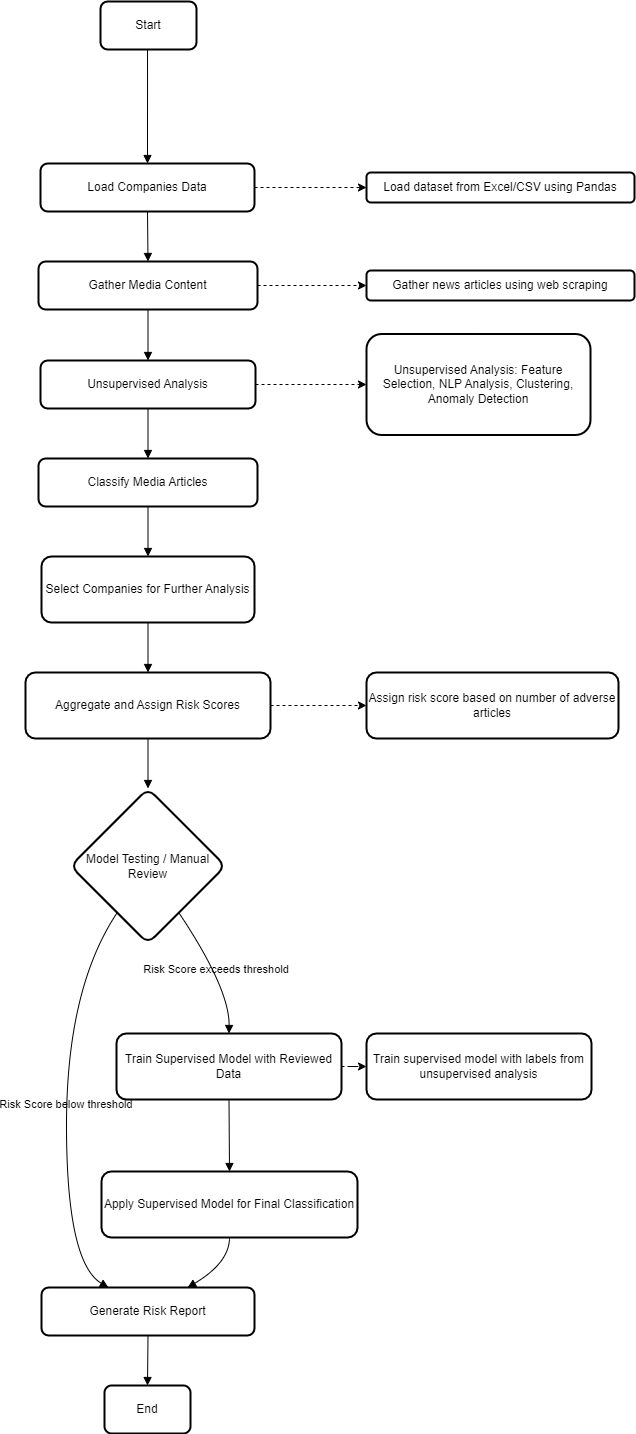

The diagram above was exported from draw.io. Its source (the exported page's mxGraphModel, read from the mxfile embedded in the PNG):
<mxGraphModel dx="15" dy="604" grid="1" gridSize="10" guides="1" tooltips="1" connect="1" arrows="1" fold="1" page="1" pageScale="1" pageWidth="1169" pageHeight="1654" math="0" shadow="0">
  <root>
    <mxCell id="0" />
    <mxCell id="1" parent="0" />
    <mxCell id="ZQyT-Seii7rafcmxDkKh-46" value="" style="edgeStyle=orthogonalEdgeStyle;rounded=1;orthogonalLoop=1;jettySize=auto;html=1;dashed=1;labelBackgroundColor=none;fontColor=default;" edge="1" parent="1" source="ZQyT-Seii7rafcmxDkKh-9" target="ZQyT-Seii7rafcmxDkKh-32">
      <mxGeometry relative="1" as="geometry" />
    </mxCell>
    <mxCell id="ZQyT-Seii7rafcmxDkKh-47" value="" style="edgeStyle=orthogonalEdgeStyle;rounded=1;orthogonalLoop=1;jettySize=auto;html=1;dashed=1;labelBackgroundColor=none;fontColor=default;" edge="1" parent="1" source="ZQyT-Seii7rafcmxDkKh-10" target="ZQyT-Seii7rafcmxDkKh-35">
      <mxGeometry relative="1" as="geometry" />
    </mxCell>
    <mxCell id="ZQyT-Seii7rafcmxDkKh-10" value="Gather Media Content" style="whiteSpace=wrap;strokeWidth=2;rounded=1;labelBackgroundColor=none;" vertex="1" parent="1">
      <mxGeometry x="1453" y="360" width="219" height="48" as="geometry" />
    </mxCell>
    <mxCell id="ZQyT-Seii7rafcmxDkKh-48" value="" style="edgeStyle=orthogonalEdgeStyle;rounded=1;orthogonalLoop=1;jettySize=auto;html=1;dashed=1;labelBackgroundColor=none;fontColor=default;" edge="1" parent="1" source="ZQyT-Seii7rafcmxDkKh-11" target="ZQyT-Seii7rafcmxDkKh-36">
      <mxGeometry relative="1" as="geometry" />
    </mxCell>
    <mxCell id="ZQyT-Seii7rafcmxDkKh-49" value="" style="edgeStyle=orthogonalEdgeStyle;rounded=1;orthogonalLoop=1;jettySize=auto;html=1;dashed=1;labelBackgroundColor=none;fontColor=default;" edge="1" parent="1" source="ZQyT-Seii7rafcmxDkKh-14" target="ZQyT-Seii7rafcmxDkKh-37">
      <mxGeometry relative="1" as="geometry" />
    </mxCell>
    <mxCell id="ZQyT-Seii7rafcmxDkKh-14" value="Aggregate and Assign Risk Scores" style="whiteSpace=wrap;strokeWidth=2;rounded=1;labelBackgroundColor=none;" vertex="1" parent="1">
      <mxGeometry x="1440" y="771" width="245" height="66" as="geometry" />
    </mxCell>
    <mxCell id="ZQyT-Seii7rafcmxDkKh-55" value="" style="edgeStyle=orthogonalEdgeStyle;rounded=1;orthogonalLoop=1;jettySize=auto;html=1;dashed=1;labelBackgroundColor=none;fontColor=default;" edge="1" parent="1" source="ZQyT-Seii7rafcmxDkKh-16" target="ZQyT-Seii7rafcmxDkKh-54">
      <mxGeometry relative="1" as="geometry" />
    </mxCell>
    <mxCell id="ZQyT-Seii7rafcmxDkKh-20" value="" style="curved=1;startArrow=none;endArrow=block;exitX=0.49;exitY=1;entryX=0.5;entryY=0;rounded=1;labelBackgroundColor=none;fontColor=default;" edge="1" parent="1" source="ZQyT-Seii7rafcmxDkKh-8" target="ZQyT-Seii7rafcmxDkKh-9">
      <mxGeometry relative="1" as="geometry">
        <Array as="points" />
      </mxGeometry>
    </mxCell>
    <mxCell id="ZQyT-Seii7rafcmxDkKh-21" value="" style="curved=1;startArrow=none;endArrow=block;exitX=0.5;exitY=1.01;entryX=0.5;entryY=0.01;rounded=1;labelBackgroundColor=none;fontColor=default;" edge="1" parent="1" source="ZQyT-Seii7rafcmxDkKh-9" target="ZQyT-Seii7rafcmxDkKh-10">
      <mxGeometry relative="1" as="geometry">
        <Array as="points" />
      </mxGeometry>
    </mxCell>
    <mxCell id="ZQyT-Seii7rafcmxDkKh-22" value="" style="curved=1;startArrow=none;endArrow=block;exitX=0.5;exitY=1.01;entryX=0.5;entryY=-0.01;rounded=1;labelBackgroundColor=none;fontColor=default;" edge="1" parent="1" source="ZQyT-Seii7rafcmxDkKh-10" target="ZQyT-Seii7rafcmxDkKh-11">
      <mxGeometry relative="1" as="geometry">
        <Array as="points" />
      </mxGeometry>
    </mxCell>
    <mxCell id="ZQyT-Seii7rafcmxDkKh-23" value="" style="curved=1;startArrow=none;endArrow=block;exitX=0.5;exitY=1;entryX=0.5;entryY=0;rounded=1;labelBackgroundColor=none;fontColor=default;" edge="1" parent="1" source="ZQyT-Seii7rafcmxDkKh-11" target="ZQyT-Seii7rafcmxDkKh-12">
      <mxGeometry relative="1" as="geometry">
        <Array as="points" />
      </mxGeometry>
    </mxCell>
    <mxCell id="ZQyT-Seii7rafcmxDkKh-24" value="" style="curved=1;startArrow=none;endArrow=block;exitX=0.5;exitY=1;entryX=0.5;entryY=0;rounded=1;labelBackgroundColor=none;fontColor=default;" edge="1" parent="1" source="ZQyT-Seii7rafcmxDkKh-12" target="ZQyT-Seii7rafcmxDkKh-13">
      <mxGeometry relative="1" as="geometry">
        <Array as="points" />
      </mxGeometry>
    </mxCell>
    <mxCell id="ZQyT-Seii7rafcmxDkKh-25" value="" style="curved=1;startArrow=none;endArrow=block;exitX=0.5;exitY=1;entryX=0.5;entryY=0;rounded=1;labelBackgroundColor=none;fontColor=default;" edge="1" parent="1" source="ZQyT-Seii7rafcmxDkKh-13" target="ZQyT-Seii7rafcmxDkKh-14">
      <mxGeometry relative="1" as="geometry">
        <Array as="points" />
      </mxGeometry>
    </mxCell>
    <mxCell id="ZQyT-Seii7rafcmxDkKh-26" value="" style="curved=1;startArrow=none;endArrow=block;exitX=0.5;exitY=1;entryX=0.5;entryY=0;rounded=1;labelBackgroundColor=none;fontColor=default;" edge="1" parent="1" source="ZQyT-Seii7rafcmxDkKh-14" target="ZQyT-Seii7rafcmxDkKh-15">
      <mxGeometry relative="1" as="geometry">
        <Array as="points" />
      </mxGeometry>
    </mxCell>
    <mxCell id="ZQyT-Seii7rafcmxDkKh-27" value="Risk Score exceeds threshold" style="curved=1;startArrow=none;endArrow=block;exitX=0.83;exitY=1;entryX=0.5;entryY=0;rounded=1;labelBackgroundColor=none;fontColor=default;" edge="1" parent="1" source="ZQyT-Seii7rafcmxDkKh-15" target="ZQyT-Seii7rafcmxDkKh-16">
      <mxGeometry relative="1" as="geometry">
        <Array as="points">
          <mxPoint x="1644" y="1087" />
        </Array>
      </mxGeometry>
    </mxCell>
    <mxCell id="ZQyT-Seii7rafcmxDkKh-28" value="Risk Score below threshold" style="curved=1;startArrow=none;endArrow=block;exitX=0.17;exitY=1;entryX=0.31;entryY=-0.01;rounded=1;labelBackgroundColor=none;fontColor=default;" edge="1" parent="1" source="ZQyT-Seii7rafcmxDkKh-15" target="ZQyT-Seii7rafcmxDkKh-17">
      <mxGeometry relative="1" as="geometry">
        <Array as="points">
          <mxPoint x="1481" y="1087" />
          <mxPoint x="1481" y="1361" />
        </Array>
      </mxGeometry>
    </mxCell>
    <mxCell id="ZQyT-Seii7rafcmxDkKh-29" value="" style="curved=1;startArrow=none;endArrow=block;exitX=0.5;exitY=0.99;entryX=0.5;entryY=0;rounded=1;labelBackgroundColor=none;fontColor=default;" edge="1" parent="1" source="ZQyT-Seii7rafcmxDkKh-16" target="ZQyT-Seii7rafcmxDkKh-18">
      <mxGeometry relative="1" as="geometry">
        <Array as="points" />
      </mxGeometry>
    </mxCell>
    <mxCell id="ZQyT-Seii7rafcmxDkKh-30" value="" style="curved=1;startArrow=none;endArrow=block;exitX=0.5;exitY=1;entryX=0.69;entryY=-0.01;rounded=1;labelBackgroundColor=none;fontColor=default;" edge="1" parent="1" source="ZQyT-Seii7rafcmxDkKh-18" target="ZQyT-Seii7rafcmxDkKh-17">
      <mxGeometry relative="1" as="geometry">
        <Array as="points">
          <mxPoint x="1644" y="1361" />
        </Array>
      </mxGeometry>
    </mxCell>
    <mxCell id="ZQyT-Seii7rafcmxDkKh-31" value="" style="curved=1;startArrow=none;endArrow=block;exitX=0.5;exitY=1;entryX=0.5;entryY=0;rounded=1;labelBackgroundColor=none;fontColor=default;" edge="1" parent="1" source="ZQyT-Seii7rafcmxDkKh-17" target="ZQyT-Seii7rafcmxDkKh-19">
      <mxGeometry relative="1" as="geometry">
        <Array as="points" />
      </mxGeometry>
    </mxCell>
    <mxCell id="ZQyT-Seii7rafcmxDkKh-54" value="Train supervised model with labels from unsupervised analysis" style="whiteSpace=wrap;strokeWidth=2;rounded=1;labelBackgroundColor=none;" vertex="1" parent="1">
      <mxGeometry x="1781" y="1132" width="225" height="66" as="geometry" />
    </mxCell>
    <mxCell id="ZQyT-Seii7rafcmxDkKh-8" value="Start" style="whiteSpace=wrap;strokeWidth=2;rounded=1;labelBackgroundColor=none;" vertex="1" parent="1">
      <mxGeometry x="1515" y="100" width="96" height="48" as="geometry" />
    </mxCell>
    <mxCell id="ZQyT-Seii7rafcmxDkKh-9" value="Load Companies Data" style="whiteSpace=wrap;strokeWidth=2;rounded=1;labelBackgroundColor=none;" vertex="1" parent="1">
      <mxGeometry x="1455" y="262" width="214" height="48" as="geometry" />
    </mxCell>
    <mxCell id="ZQyT-Seii7rafcmxDkKh-11" value="Unsupervised Analysis" style="whiteSpace=wrap;strokeWidth=2;rounded=1;labelBackgroundColor=none;" vertex="1" parent="1">
      <mxGeometry x="1455" y="459" width="215" height="48" as="geometry" />
    </mxCell>
    <mxCell id="ZQyT-Seii7rafcmxDkKh-12" value="Classify Media Articles" style="whiteSpace=wrap;strokeWidth=2;rounded=1;labelBackgroundColor=none;" vertex="1" parent="1">
      <mxGeometry x="1453" y="557" width="219" height="48" as="geometry" />
    </mxCell>
    <mxCell id="ZQyT-Seii7rafcmxDkKh-13" value="Select Companies for Further Analysis" style="whiteSpace=wrap;strokeWidth=2;rounded=1;labelBackgroundColor=none;" vertex="1" parent="1">
      <mxGeometry x="1456" y="655" width="213" height="66" as="geometry" />
    </mxCell>
    <mxCell id="ZQyT-Seii7rafcmxDkKh-15" value="Model Testing / Manual Review" style="rhombus;strokeWidth=2;whiteSpace=wrap;rounded=1;labelBackgroundColor=none;" vertex="1" parent="1">
      <mxGeometry x="1485" y="887" width="155" height="155" as="geometry" />
    </mxCell>
    <mxCell id="ZQyT-Seii7rafcmxDkKh-16" value="Train Supervised Model with Reviewed Data" style="whiteSpace=wrap;strokeWidth=2;rounded=1;labelBackgroundColor=none;" vertex="1" parent="1">
      <mxGeometry x="1531" y="1132" width="225" height="66" as="geometry" />
    </mxCell>
    <mxCell id="ZQyT-Seii7rafcmxDkKh-17" value="Generate Risk Report" style="whiteSpace=wrap;strokeWidth=2;rounded=1;labelBackgroundColor=none;" vertex="1" parent="1">
      <mxGeometry x="1456" y="1386" width="213" height="48" as="geometry" />
    </mxCell>
    <mxCell id="ZQyT-Seii7rafcmxDkKh-18" value="Apply Supervised Model for Final Classification" style="whiteSpace=wrap;strokeWidth=2;rounded=1;labelBackgroundColor=none;" vertex="1" parent="1">
      <mxGeometry x="1516" y="1270" width="256" height="66" as="geometry" />
    </mxCell>
    <mxCell id="ZQyT-Seii7rafcmxDkKh-19" value="End" style="whiteSpace=wrap;strokeWidth=2;rounded=1;labelBackgroundColor=none;" vertex="1" parent="1">
      <mxGeometry x="1519" y="1484" width="86" height="48" as="geometry" />
    </mxCell>
    <mxCell id="ZQyT-Seii7rafcmxDkKh-32" value="Load dataset from Excel/CSV using Pandas" style="whiteSpace=wrap;strokeWidth=2;rounded=1;labelBackgroundColor=none;" vertex="1" parent="1">
      <mxGeometry x="1781" y="271" width="268" height="30" as="geometry" />
    </mxCell>
    <mxCell id="ZQyT-Seii7rafcmxDkKh-35" value="Gather news articles using web scraping" style="whiteSpace=wrap;strokeWidth=2;rounded=1;labelBackgroundColor=none;" vertex="1" parent="1">
      <mxGeometry x="1781" y="369" width="268" height="30" as="geometry" />
    </mxCell>
    <mxCell id="ZQyT-Seii7rafcmxDkKh-36" value="Unsupervised Analysis: Feature Selection, NLP Analysis, Clustering, Anomaly Detection" style="whiteSpace=wrap;strokeWidth=2;rounded=1;labelBackgroundColor=none;" vertex="1" parent="1">
      <mxGeometry x="1781" y="432.5" width="224" height="101" as="geometry" />
    </mxCell>
    <mxCell id="ZQyT-Seii7rafcmxDkKh-37" value="Assign risk score based on number of adverse articles" style="whiteSpace=wrap;strokeWidth=2;rounded=1;labelBackgroundColor=none;" vertex="1" parent="1">
      <mxGeometry x="1781" y="771" width="252" height="66" as="geometry" />
    </mxCell>
  </root>
</mxGraphModel>